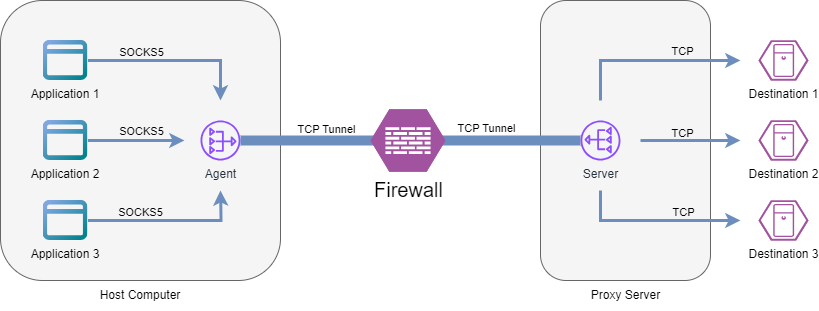

The diagram above was exported from draw.io. Its source (the exported page's mxGraphModel, read from the mxfile embedded in the PNG):
<mxGraphModel dx="1050" dy="2165" grid="0" gridSize="10" guides="1" tooltips="1" connect="1" arrows="1" fold="1" page="1" pageScale="1" pageWidth="1200" pageHeight="1600" math="0" shadow="0">
  <root>
    <mxCell id="0" />
    <mxCell id="1" parent="0" />
    <mxCell id="9FomdlJFWrv3a1eAMWp5-1" value="" style="rounded=1;whiteSpace=wrap;html=1;fillColor=#f5f5f5;strokeColor=#666666;fontColor=#333333;" parent="1" vertex="1">
      <mxGeometry x="579" y="-905" width="170" height="280" as="geometry" />
    </mxCell>
    <mxCell id="9FomdlJFWrv3a1eAMWp5-2" value="" style="rounded=1;whiteSpace=wrap;html=1;fillColor=#f5f5f5;fontColor=#333333;strokeColor=#666666;" parent="1" vertex="1">
      <mxGeometry x="39" y="-905" width="280" height="280" as="geometry" />
    </mxCell>
    <mxCell id="9FomdlJFWrv3a1eAMWp5-3" style="edgeStyle=orthogonalEdgeStyle;rounded=0;orthogonalLoop=1;jettySize=auto;html=1;strokeWidth=3;fillColor=#dae8fc;strokeColor=#6c8ebf;" parent="1" source="9FomdlJFWrv3a1eAMWp5-5" edge="1">
      <mxGeometry relative="1" as="geometry">
        <mxPoint x="259" y="-805" as="targetPoint" />
        <Array as="points">
          <mxPoint x="259" y="-845" />
        </Array>
      </mxGeometry>
    </mxCell>
    <mxCell id="9FomdlJFWrv3a1eAMWp5-4" value="SOCKS5" style="edgeLabel;html=1;align=center;verticalAlign=middle;resizable=0;points=[];labelBackgroundColor=none;" parent="9FomdlJFWrv3a1eAMWp5-3" vertex="1" connectable="0">
      <mxGeometry x="-0.0862" y="-1" relative="1" as="geometry">
        <mxPoint x="-26" y="-10" as="offset" />
      </mxGeometry>
    </mxCell>
    <mxCell id="9FomdlJFWrv3a1eAMWp5-5" value="Application 1" style="shape=image;editableCssRules=.*;verticalLabelPosition=bottom;labelBackgroundColor=none;verticalAlign=top;aspect=fixed;imageAspect=0;image=data:image/svg+xml,(base64 omitted: 1284 chars);" parent="1" vertex="1">
      <mxGeometry x="81.6" y="-865" width="44.8" height="40" as="geometry" />
    </mxCell>
    <mxCell id="9FomdlJFWrv3a1eAMWp5-6" style="edgeStyle=orthogonalEdgeStyle;rounded=0;orthogonalLoop=1;jettySize=auto;html=1;strokeWidth=10;endArrow=none;endFill=0;fillColor=#dae8fc;strokeColor=#6c8ebf;" parent="1" source="9FomdlJFWrv3a1eAMWp5-8" target="9FomdlJFWrv3a1eAMWp5-21" edge="1">
      <mxGeometry relative="1" as="geometry" />
    </mxCell>
    <mxCell id="9FomdlJFWrv3a1eAMWp5-7" value="TCP Tunnel" style="edgeLabel;html=1;align=center;verticalAlign=middle;resizable=0;points=[];labelBackgroundColor=none;" parent="9FomdlJFWrv3a1eAMWp5-6" vertex="1" connectable="0">
      <mxGeometry x="-0.4588" y="1" relative="1" as="geometry">
        <mxPoint x="-7" y="-11" as="offset" />
      </mxGeometry>
    </mxCell>
    <mxCell id="9FomdlJFWrv3a1eAMWp5-8" value="Agent" style="sketch=0;outlineConnect=0;fontColor=#232F3E;gradientColor=none;fillColor=#8C4FFF;strokeColor=none;dashed=0;verticalLabelPosition=bottom;verticalAlign=top;align=center;html=1;fontSize=12;fontStyle=0;aspect=fixed;pointerEvents=1;shape=mxgraph.aws4.nat_gateway;" parent="1" vertex="1">
      <mxGeometry x="239" y="-785" width="40" height="40" as="geometry" />
    </mxCell>
    <mxCell id="9FomdlJFWrv3a1eAMWp5-9" style="edgeStyle=orthogonalEdgeStyle;rounded=0;orthogonalLoop=1;jettySize=auto;html=1;strokeWidth=3;fillColor=#dae8fc;strokeColor=#6c8ebf;" parent="1" source="9FomdlJFWrv3a1eAMWp5-11" edge="1">
      <mxGeometry relative="1" as="geometry">
        <mxPoint x="223" y="-765" as="targetPoint" />
      </mxGeometry>
    </mxCell>
    <mxCell id="9FomdlJFWrv3a1eAMWp5-10" value="SOCKS5" style="edgeLabel;html=1;align=center;verticalAlign=middle;resizable=0;points=[];labelBackgroundColor=none;" parent="9FomdlJFWrv3a1eAMWp5-9" vertex="1" connectable="0">
      <mxGeometry x="-0.0047" y="1" relative="1" as="geometry">
        <mxPoint x="4" y="-9" as="offset" />
      </mxGeometry>
    </mxCell>
    <mxCell id="9FomdlJFWrv3a1eAMWp5-11" value="Application 2" style="shape=image;editableCssRules=.*;verticalLabelPosition=bottom;labelBackgroundColor=none;verticalAlign=top;aspect=fixed;imageAspect=0;image=data:image/svg+xml,(base64 omitted: 1284 chars);" parent="1" vertex="1">
      <mxGeometry x="81.6" y="-785" width="44.8" height="40" as="geometry" />
    </mxCell>
    <mxCell id="9FomdlJFWrv3a1eAMWp5-12" style="edgeStyle=orthogonalEdgeStyle;rounded=0;orthogonalLoop=1;jettySize=auto;html=1;strokeWidth=3;fillColor=#dae8fc;strokeColor=#6c8ebf;" parent="1" source="9FomdlJFWrv3a1eAMWp5-14" edge="1">
      <mxGeometry relative="1" as="geometry">
        <mxPoint x="259" y="-715" as="targetPoint" />
      </mxGeometry>
    </mxCell>
    <mxCell id="9FomdlJFWrv3a1eAMWp5-13" value="SOCKS5" style="edgeLabel;html=1;align=center;verticalAlign=middle;resizable=0;points=[];labelBackgroundColor=none;" parent="9FomdlJFWrv3a1eAMWp5-12" vertex="1" connectable="0">
      <mxGeometry x="-0.1375" y="1" relative="1" as="geometry">
        <mxPoint x="-18" y="-8" as="offset" />
      </mxGeometry>
    </mxCell>
    <mxCell id="9FomdlJFWrv3a1eAMWp5-14" value="Application 3" style="shape=image;editableCssRules=.*;verticalLabelPosition=bottom;labelBackgroundColor=none;verticalAlign=top;aspect=fixed;imageAspect=0;image=data:image/svg+xml,(base64 omitted: 1284 chars);" parent="1" vertex="1">
      <mxGeometry x="81.6" y="-705" width="44.8" height="40" as="geometry" />
    </mxCell>
    <mxCell id="9FomdlJFWrv3a1eAMWp5-15" style="edgeStyle=orthogonalEdgeStyle;rounded=0;orthogonalLoop=1;jettySize=auto;html=1;fillColor=#dae8fc;strokeColor=#6c8ebf;strokeWidth=3;" parent="1" edge="1">
      <mxGeometry relative="1" as="geometry">
        <mxPoint x="779" y="-765" as="targetPoint" />
        <mxPoint x="679" y="-765" as="sourcePoint" />
        <Array as="points">
          <mxPoint x="689" y="-765" />
          <mxPoint x="689" y="-765" />
        </Array>
      </mxGeometry>
    </mxCell>
    <mxCell id="9FomdlJFWrv3a1eAMWp5-16" value="TCP" style="edgeLabel;html=1;align=center;verticalAlign=middle;resizable=0;points=[];labelBackgroundColor=none;" parent="9FomdlJFWrv3a1eAMWp5-15" vertex="1" connectable="0">
      <mxGeometry x="-0.3924" y="-2" relative="1" as="geometry">
        <mxPoint x="11" y="-10" as="offset" />
      </mxGeometry>
    </mxCell>
    <mxCell id="9FomdlJFWrv3a1eAMWp5-17" style="edgeStyle=orthogonalEdgeStyle;rounded=0;orthogonalLoop=1;jettySize=auto;html=1;fillColor=#dae8fc;strokeColor=#6c8ebf;strokeWidth=3;" parent="1" edge="1">
      <mxGeometry relative="1" as="geometry">
        <mxPoint x="779" y="-845" as="targetPoint" />
        <mxPoint x="639" y="-805" as="sourcePoint" />
        <Array as="points">
          <mxPoint x="639" y="-805" />
          <mxPoint x="639" y="-845" />
        </Array>
      </mxGeometry>
    </mxCell>
    <mxCell id="9FomdlJFWrv3a1eAMWp5-18" value="TCP" style="edgeLabel;html=1;align=center;verticalAlign=middle;resizable=0;points=[];labelBackgroundColor=none;" parent="9FomdlJFWrv3a1eAMWp5-17" vertex="1" connectable="0">
      <mxGeometry x="0.2046" relative="1" as="geometry">
        <mxPoint x="13" y="-10" as="offset" />
      </mxGeometry>
    </mxCell>
    <mxCell id="9FomdlJFWrv3a1eAMWp5-19" style="edgeStyle=orthogonalEdgeStyle;rounded=0;orthogonalLoop=1;jettySize=auto;html=1;fillColor=#dae8fc;strokeColor=#6c8ebf;strokeWidth=3;" parent="1" edge="1">
      <mxGeometry relative="1" as="geometry">
        <mxPoint x="779" y="-685" as="targetPoint" />
        <mxPoint x="639" y="-715" as="sourcePoint" />
        <Array as="points">
          <mxPoint x="639" y="-715" />
          <mxPoint x="639" y="-685" />
        </Array>
      </mxGeometry>
    </mxCell>
    <mxCell id="9FomdlJFWrv3a1eAMWp5-20" value="TCP" style="edgeLabel;html=1;align=center;verticalAlign=middle;resizable=0;points=[];labelBackgroundColor=none;" parent="9FomdlJFWrv3a1eAMWp5-19" vertex="1" connectable="0">
      <mxGeometry x="-0.0213" y="-2" relative="1" as="geometry">
        <mxPoint x="29" y="-11" as="offset" />
      </mxGeometry>
    </mxCell>
    <mxCell id="9FomdlJFWrv3a1eAMWp5-21" value="Server" style="sketch=0;outlineConnect=0;fontColor=#232F3E;gradientColor=none;fillColor=#8C4FFF;strokeColor=none;dashed=0;verticalLabelPosition=bottom;verticalAlign=top;align=center;html=1;fontSize=12;fontStyle=0;aspect=fixed;pointerEvents=1;shape=mxgraph.aws4.nat_gateway;direction=west;" parent="1" vertex="1">
      <mxGeometry x="619" y="-785" width="40" height="40" as="geometry" />
    </mxCell>
    <mxCell id="9FomdlJFWrv3a1eAMWp5-22" value="Destination 1" style="verticalLabelPosition=bottom;sketch=0;html=1;fillColor=#A153A0;strokeColor=#ffffff;verticalAlign=top;align=center;points=[[0,0.5,0],[0.125,0.25,0],[0.25,0,0],[0.5,0,0],[0.75,0,0],[0.875,0.25,0],[1,0.5,0],[0.875,0.75,0],[0.75,1,0],[0.5,1,0],[0.125,0.75,0]];pointerEvents=1;shape=mxgraph.cisco_safe.compositeIcon;bgIcon=mxgraph.cisco_safe.design.blank_device;resIcon=mxgraph.cisco_safe.design.server_4;" parent="1" vertex="1">
      <mxGeometry x="797" y="-865" width="50" height="40" as="geometry" />
    </mxCell>
    <mxCell id="9FomdlJFWrv3a1eAMWp5-23" value="Destination 2" style="verticalLabelPosition=bottom;sketch=0;html=1;fillColor=#A153A0;strokeColor=#ffffff;verticalAlign=top;align=center;points=[[0,0.5,0],[0.125,0.25,0],[0.25,0,0],[0.5,0,0],[0.75,0,0],[0.875,0.25,0],[1,0.5,0],[0.875,0.75,0],[0.75,1,0],[0.5,1,0],[0.125,0.75,0]];pointerEvents=1;shape=mxgraph.cisco_safe.compositeIcon;bgIcon=mxgraph.cisco_safe.design.blank_device;resIcon=mxgraph.cisco_safe.design.server_4;" parent="1" vertex="1">
      <mxGeometry x="797" y="-785" width="50" height="40" as="geometry" />
    </mxCell>
    <mxCell id="9FomdlJFWrv3a1eAMWp5-24" value="Destination 3" style="verticalLabelPosition=bottom;sketch=0;html=1;fillColor=#A153A0;strokeColor=#ffffff;verticalAlign=top;align=center;points=[[0,0.5,0],[0.125,0.25,0],[0.25,0,0],[0.5,0,0],[0.75,0,0],[0.875,0.25,0],[1,0.5,0],[0.875,0.75,0],[0.75,1,0],[0.5,1,0],[0.125,0.75,0]];pointerEvents=1;shape=mxgraph.cisco_safe.compositeIcon;bgIcon=mxgraph.cisco_safe.design.blank_device;resIcon=mxgraph.cisco_safe.design.server_4;" parent="1" vertex="1">
      <mxGeometry x="797" y="-705" width="50" height="40" as="geometry" />
    </mxCell>
    <mxCell id="9FomdlJFWrv3a1eAMWp5-25" value="&lt;span style=&quot;font-size: 20px;&quot;&gt;Firewall&lt;/span&gt;" style="verticalLabelPosition=bottom;sketch=0;html=1;fillColor=#A153A0;strokeColor=#ffffff;verticalAlign=top;align=center;points=[[0,0.5,0],[0.125,0.25,0],[0.25,0,0],[0.5,0,0],[0.75,0,0],[0.875,0.25,0],[1,0.5,0],[0.875,0.75,0],[0.75,1,0],[0.5,1,0],[0.125,0.75,0]];pointerEvents=1;shape=mxgraph.cisco_safe.compositeIcon;bgIcon=mxgraph.cisco_safe.design.blank_device;resIcon=mxgraph.cisco_safe.design.firewall;" parent="1" vertex="1">
      <mxGeometry x="409" y="-796.25" width="75" height="62.5" as="geometry" />
    </mxCell>
    <mxCell id="9FomdlJFWrv3a1eAMWp5-26" value="Proxy Server" style="text;html=1;align=center;verticalAlign=middle;whiteSpace=wrap;rounded=0;" parent="1" vertex="1">
      <mxGeometry x="626.5" y="-625" width="75" height="30" as="geometry" />
    </mxCell>
    <mxCell id="9FomdlJFWrv3a1eAMWp5-27" value="Host Computer" style="text;html=1;align=center;verticalAlign=middle;whiteSpace=wrap;rounded=0;" parent="1" vertex="1">
      <mxGeometry x="134" y="-625" width="90" height="30" as="geometry" />
    </mxCell>
    <mxCell id="9FomdlJFWrv3a1eAMWp5-28" value="&lt;span style=&quot;font-size: 11px;&quot;&gt;TCP Tunnel&lt;/span&gt;" style="text;html=1;align=center;verticalAlign=middle;resizable=0;points=[];autosize=1;strokeColor=none;fillColor=none;" parent="1" vertex="1">
      <mxGeometry x="487" y="-790.25" width="76" height="26" as="geometry" />
    </mxCell>
  </root>
</mxGraphModel>